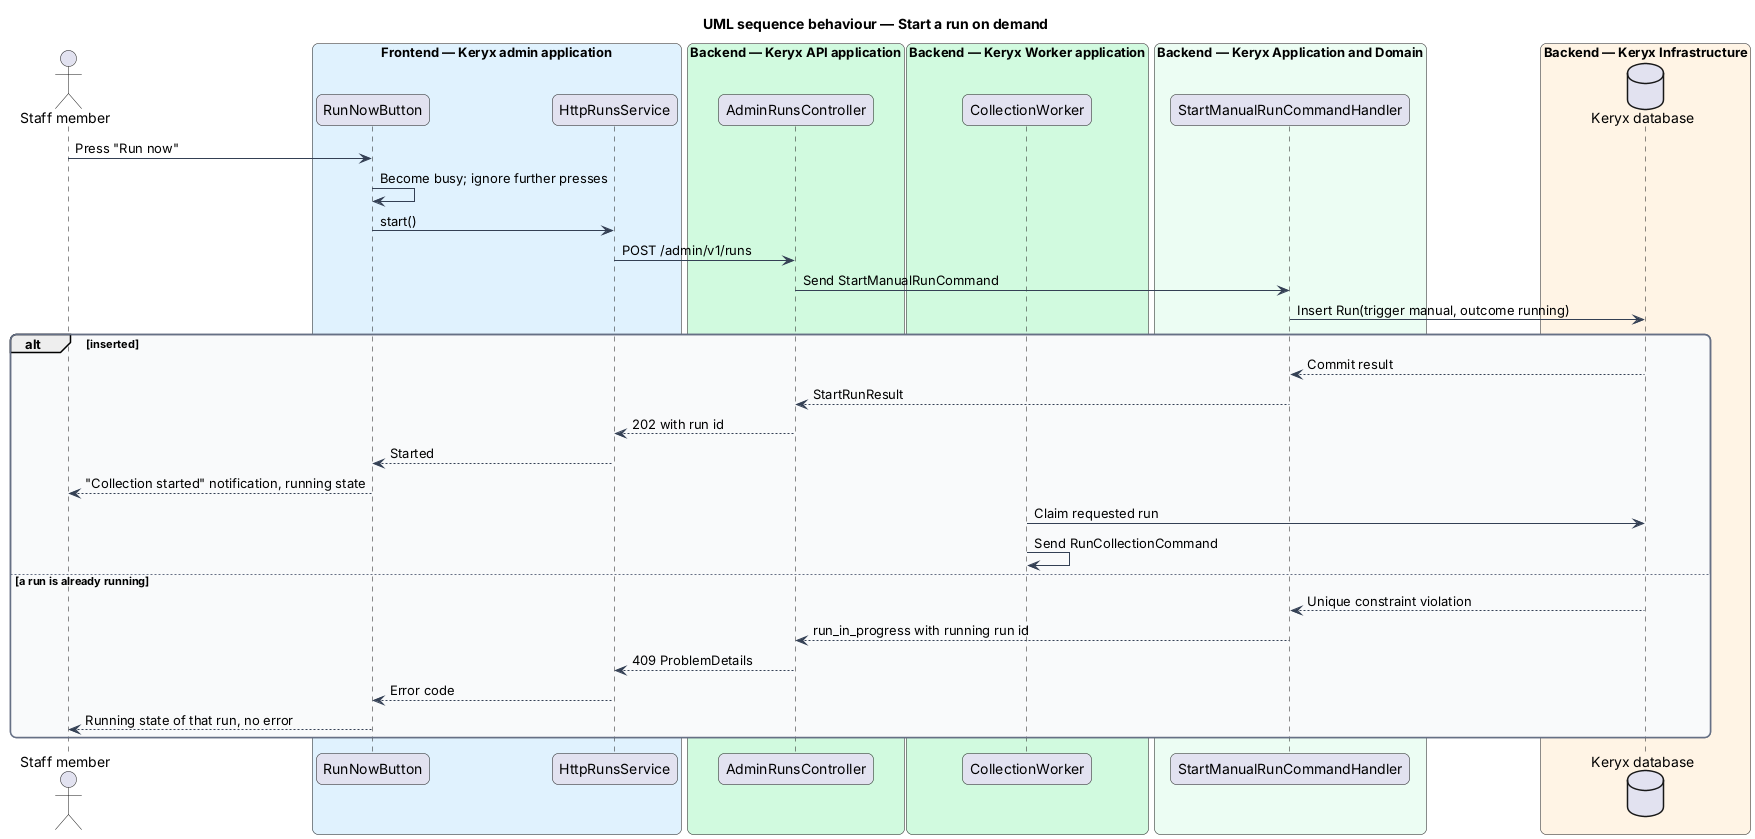

The diagram above was rendered by PlantUML. Its source (embedded in the PNG):
@startuml
title UML sequence behaviour — Start a run on demand
skinparam backgroundColor #FFFFFF
skinparam shadowing false
skinparam roundcorner 12
skinparam defaultFontName Arial
skinparam ArrowColor #344054
skinparam rectangle {
  BorderColor #344054
  FontColor #101828
}
skinparam package {
  BorderColor #667085
  FontColor #101828
  BackgroundColor #F9FAFB
}
actor "Staff member" as staff
box "Frontend — Keryx admin application" #E0F2FE
  participant "RunNowButton" as btn
  participant "HttpRunsService" as svc
end box
box "Backend — Keryx API application" #D1FADF
  participant "AdminRunsController" as ctrl
end box
box "Backend — Keryx Worker application" #D1FADF
  participant "CollectionWorker" as w
end box
box "Backend — Keryx Application and Domain" #ECFDF3
  participant "StartManualRunCommandHandler" as h
end box
box "Backend — Keryx Infrastructure" #FFF4E5
  database "Keryx database" as db
end box
staff -> btn : Press "Run now"
btn -> btn : Become busy; ignore further presses
btn -> svc : start()
svc -> ctrl : POST /admin/v1/runs
ctrl -> h : Send StartManualRunCommand
h -> db : Insert Run(trigger manual, outcome running)
alt inserted
  db --> h : Commit result
  h --> ctrl : StartRunResult
  ctrl --> svc : 202 with run id
  svc --> btn : Started
  btn --> staff : "Collection started" notification, running state
  w -> db : Claim requested run
  w -> w : Send RunCollectionCommand
else a run is already running
  db --> h : Unique constraint violation
  h --> ctrl : run_in_progress with running run id
  ctrl --> svc : 409 ProblemDetails
  svc --> btn : Error code
  btn --> staff : Running state of that run, no error
end
@enduml